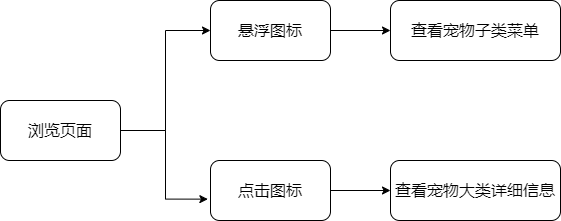

The diagram above was exported from draw.io. Its source (the exported page's mxGraphModel, read from the mxfile embedded in the PNG):
<mxGraphModel dx="1004" dy="746" grid="1" gridSize="10" guides="1" tooltips="1" connect="1" arrows="1" fold="1" page="1" pageScale="1" pageWidth="827" pageHeight="1169" math="0" shadow="0">
  <root>
    <mxCell id="WIyWlLk6GJQsqaUBKTNV-0" />
    <mxCell id="WIyWlLk6GJQsqaUBKTNV-1" parent="WIyWlLk6GJQsqaUBKTNV-0" />
    <mxCell id="Vp3_eGZHVUZD8heVCFpJ-5" style="edgeStyle=orthogonalEdgeStyle;rounded=0;orthogonalLoop=1;jettySize=auto;html=1;exitX=1;exitY=0.5;exitDx=0;exitDy=0;entryX=0;entryY=0.5;entryDx=0;entryDy=0;" parent="WIyWlLk6GJQsqaUBKTNV-1" source="Vp3_eGZHVUZD8heVCFpJ-0" target="Vp3_eGZHVUZD8heVCFpJ-1" edge="1">
      <mxGeometry relative="1" as="geometry" />
    </mxCell>
    <mxCell id="Vp3_eGZHVUZD8heVCFpJ-0" value="&lt;font style=&quot;font-size: 16px;&quot;&gt;浏览页面&lt;/font&gt;" style="rounded=1;whiteSpace=wrap;html=1;" parent="WIyWlLk6GJQsqaUBKTNV-1" vertex="1">
      <mxGeometry x="190" y="160" width="120" height="60" as="geometry" />
    </mxCell>
    <mxCell id="Vp3_eGZHVUZD8heVCFpJ-9" style="edgeStyle=orthogonalEdgeStyle;rounded=0;orthogonalLoop=1;jettySize=auto;html=1;exitX=1;exitY=0.5;exitDx=0;exitDy=0;entryX=0;entryY=0.5;entryDx=0;entryDy=0;" parent="WIyWlLk6GJQsqaUBKTNV-1" source="Vp3_eGZHVUZD8heVCFpJ-1" target="Vp3_eGZHVUZD8heVCFpJ-3" edge="1">
      <mxGeometry relative="1" as="geometry" />
    </mxCell>
    <mxCell id="Vp3_eGZHVUZD8heVCFpJ-1" value="&lt;font style=&quot;font-size: 16px;&quot;&gt;悬浮图标&lt;/font&gt;" style="rounded=1;whiteSpace=wrap;html=1;" parent="WIyWlLk6GJQsqaUBKTNV-1" vertex="1">
      <mxGeometry x="400" y="60" width="120" height="60" as="geometry" />
    </mxCell>
    <mxCell id="Vp3_eGZHVUZD8heVCFpJ-10" style="edgeStyle=orthogonalEdgeStyle;rounded=0;orthogonalLoop=1;jettySize=auto;html=1;exitX=1;exitY=0.5;exitDx=0;exitDy=0;entryX=0;entryY=0.5;entryDx=0;entryDy=0;" parent="WIyWlLk6GJQsqaUBKTNV-1" source="Vp3_eGZHVUZD8heVCFpJ-2" target="Vp3_eGZHVUZD8heVCFpJ-4" edge="1">
      <mxGeometry relative="1" as="geometry" />
    </mxCell>
    <mxCell id="Vp3_eGZHVUZD8heVCFpJ-2" value="&lt;font style=&quot;font-size: 16px;&quot;&gt;点击图标&lt;/font&gt;" style="rounded=1;whiteSpace=wrap;html=1;" parent="WIyWlLk6GJQsqaUBKTNV-1" vertex="1">
      <mxGeometry x="400" y="220" width="120" height="60" as="geometry" />
    </mxCell>
    <mxCell id="Vp3_eGZHVUZD8heVCFpJ-3" value="&lt;font style=&quot;font-size: 16px;&quot;&gt;查看宠物子类菜单&lt;/font&gt;" style="rounded=1;whiteSpace=wrap;html=1;" parent="WIyWlLk6GJQsqaUBKTNV-1" vertex="1">
      <mxGeometry x="580" y="60" width="170" height="60" as="geometry" />
    </mxCell>
    <mxCell id="Vp3_eGZHVUZD8heVCFpJ-4" value="&lt;font style=&quot;font-size: 16px;&quot;&gt;查看宠物大类详细信息&lt;/font&gt;" style="rounded=1;whiteSpace=wrap;html=1;" parent="WIyWlLk6GJQsqaUBKTNV-1" vertex="1">
      <mxGeometry x="580" y="220" width="170" height="60" as="geometry" />
    </mxCell>
    <mxCell id="Vp3_eGZHVUZD8heVCFpJ-8" style="edgeStyle=orthogonalEdgeStyle;rounded=0;orthogonalLoop=1;jettySize=auto;html=1;exitX=1;exitY=0.5;exitDx=0;exitDy=0;entryX=-0.022;entryY=0.644;entryDx=0;entryDy=0;entryPerimeter=0;" parent="WIyWlLk6GJQsqaUBKTNV-1" source="Vp3_eGZHVUZD8heVCFpJ-0" target="Vp3_eGZHVUZD8heVCFpJ-2" edge="1">
      <mxGeometry relative="1" as="geometry" />
    </mxCell>
  </root>
</mxGraphModel>